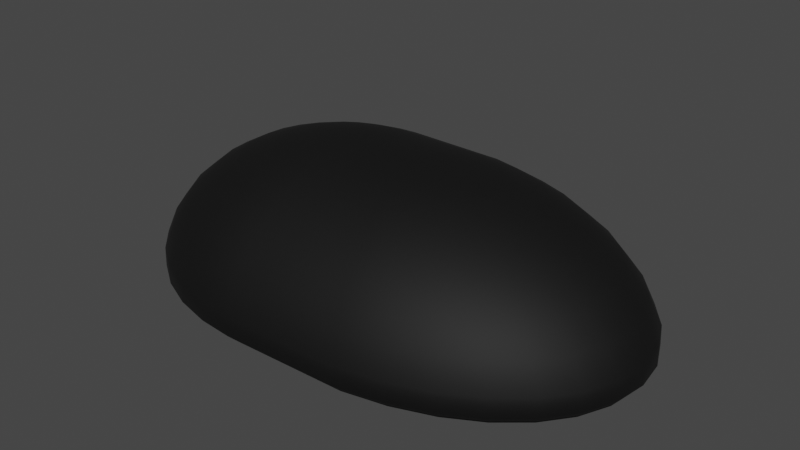 # Source: Mouse.blend  (saved by Blender 2.80.75; exported with 4.5.12 LTS)
import bpy
from mathutils import Matrix  # noqa: F401  (used for matrix-valued properties, if any)

bpy.ops.wm.read_factory_settings(use_empty=True)
scene = bpy.context.scene
scene.name = 'Scene'

# ---- collections
col_collection = bpy.data.collections.new('Collection'); scene.collection.children.link(col_collection)

# ---- materials (node trees are filled in below, after node groups)
mat_material_001 = bpy.data.materials.new('Material.001')
mat_material_001.use_transparent_shadow = False

# ---- material node trees
mat_material_001.use_nodes = True; mat_material_001.node_tree.nodes.clear()
_N = mat_material_001.node_tree.nodes; _L = mat_material_001.node_tree.links
n0 = _N.new('ShaderNodeOutputMaterial'); n0.name = 'Material Output'; n0.location = (300, 300)
n1 = _N.new('ShaderNodeBsdfPrincipled'); n1.name = 'Principled BSDF'; n1.location = (10, 300)
n1.distribution = 'GGX'
n1.subsurface_method = 'BURLEY'
n1.inputs[0].default_value = (0.0, 0.0, 0.0, 1.0)
n1.inputs[2].default_value = 0.7167
n1.inputs[3].default_value = 1.45
n1.inputs[27].default_value = (0.0, 0.0, 0.0, 1.0)
n1.inputs[28].default_value = 1.0
_L.new(n1.outputs[0], n0.inputs[0])
n0.is_active_output = True

# ---- world
world_world = bpy.data.worlds.new('World'); scene.world = world_world
world_world.use_nodes = True; world_world.node_tree.nodes.clear()
_N = world_world.node_tree.nodes; _L = world_world.node_tree.links
n0 = _N.new('ShaderNodeOutputWorld'); n0.name = 'World Output'; n0.location = (300, 300)
n1 = _N.new('ShaderNodeBackground'); n1.name = 'Background'; n1.location = (10, 300)
n1.inputs[0].default_value = (0.05088, 0.05088, 0.05088, 1.0)
_L.new(n1.outputs[0], n0.inputs[0])
n0.is_active_output = True
world_world.color = (0.05088, 0.05088, 0.05088)
world_world.use_sun_shadow = False
world_world.sun_shadow_jitter_overblur = 0.0

# ---- meshes
me_sphere = bpy.data.meshes.new('Sphere')
me_sphere.from_pydata([(-0.1879, 0.1456, 0.8595), (-0.1879, 0.2856, 0.8174), (-0.1879, 0.4146, 0.7491), (-0.1879, 0.5277, 0.6571), (-0.1879, 0.6205, 0.545), (-0.1879, 0.6895, 0.4172), (-0.1879, 0.7319, 0.2784), (-0.1877, 0.7345, 0.1787), (0.04163, 0.1428, 0.8595), (0.06708, 0.2801, 0.8174), (0.09053, 0.4066, 0.7491), (0.1111, 0.5176, 0.6571), (0.128, 0.6086, 0.545), (0.1405, 0.6762, 0.4172), (0.1482, 0.7179, 0.2784), (0.1489, 0.7204, 0.1787), (0.06708, 0.1345, 0.8595), (0.117, 0.2638, 0.8174), (0.163, 0.383, 0.7491), (0.2033, 0.4875, 0.6571), (0.2364, 0.5733, 0.545), (0.261, 0.637, 0.4172), (0.2762, 0.6762, 0.2784), (0.2773, 0.6786, 0.1787), (0.09053, 0.1211, 0.8595), (0.163, 0.2375, 0.8174), (0.2298, 0.3447, 0.7491), (0.2884, 0.4388, 0.6571), (0.3364, 0.5159, 0.545), (0.3721, 0.5733, 0.4172), (0.3941, 0.6086, 0.2784), (0.3957, 0.6107, 0.1787), (0.1111, 0.1029, 0.8595), (0.2033, 0.2019, 0.8174), (0.2884, 0.2932, 0.7491), (0.3629, 0.3731, 0.6571), (0.424, 0.4388, 0.545), (0.4695, 0.4875, 0.4172), (0.4975, 0.5176, 0.2784), (0.4994, 0.5193, 0.1787), (0.128, 0.08089, 0.8595), (0.2364, 0.1587, 0.8174), (0.3364, 0.2303, 0.7491), (0.424, 0.2932, 0.6571), (0.4959, 0.3447, 0.545), (0.5494, 0.383, 0.4172), (0.5823, 0.4066, 0.2784), (0.5845, 0.408, 0.1787), (0.1405, 0.05572, 0.8595), (0.261, 0.1093, 0.8174), (0.3721, 0.1587, 0.7491), (0.4695, 0.2019, 0.6571), (0.5494, 0.2375, 0.545), (0.6088, 0.2638, 0.4172), (0.6453, 0.2801, 0.2784), (0.6477, 0.2811, 0.1787), (0.1482, 0.0284, 0.8595), (0.2762, 0.05572, 0.8174), (0.3941, 0.08089, 0.7491), (0.4975, 0.1029, 0.6571), (0.5823, 0.1211, 0.545), (0.6453, 0.1345, 0.4172), (0.6841, 0.1428, 0.2784), (0.6867, 0.1433, 0.1787), (0.1508, -3.033e-07, 0.8595), (0.2813, -2.978e-07, 0.8174), (0.4015, -2.922e-07, 0.7491), (0.5069, -2.978e-07, 0.6571), (0.5934, -3.089e-07, 0.545), (0.6577, -2.644e-07, 0.4172), (0.6972, -3.534e-07, 0.2784), (0.6998, -3.415e-07, 0.1787), (0.1482, -0.0284, 0.8595), (0.2762, -0.05572, 0.8174), (0.3941, -0.08089, 0.7491), (0.4975, -0.1029, 0.6571), (0.5823, -0.1211, 0.545), (0.6453, -0.1345, 0.4172), (0.6841, -0.1428, 0.2784), (0.6867, -0.1433, 0.1787), (0.1405, -0.05572, 0.8595), (0.261, -0.1093, 0.8174), (0.3721, -0.1587, 0.7491), (0.4695, -0.2019, 0.6571), (0.5494, -0.2375, 0.545), (0.6088, -0.2638, 0.4172), (0.6453, -0.2801, 0.2784), (0.6477, -0.2811, 0.1787), (0.128, -0.08089, 0.8595), (0.2364, -0.1587, 0.8174), (0.3364, -0.2303, 0.7491), (0.424, -0.2932, 0.6571), (0.4959, -0.3447, 0.545), (0.5494, -0.383, 0.4172), (0.5823, -0.4066, 0.2784), (0.5845, -0.408, 0.1787), (0.1111, -0.1029, 0.8595), (0.2033, -0.2019, 0.8174), (0.2884, -0.2932, 0.7491), (0.3629, -0.3731, 0.6571), (0.424, -0.4388, 0.545), (0.4695, -0.4875, 0.4172), (0.4975, -0.5176, 0.2784), (0.4994, -0.5193, 0.1787), (0.09053, -0.1211, 0.8595), (0.163, -0.2375, 0.8174), (0.2298, -0.3447, 0.7491), (0.2884, -0.4388, 0.6571), (0.3364, -0.5159, 0.545), (0.3721, -0.5733, 0.4172), (0.3941, -0.6086, 0.2784), (0.3957, -0.6107, 0.1787), (0.06708, -0.1345, 0.8595), (0.117, -0.2638, 0.8174), (0.163, -0.383, 0.7491), (0.2033, -0.4875, 0.6571), (0.2364, -0.5733, 0.545), (0.261, -0.637, 0.4172), (0.2762, -0.6762, 0.2784), (0.2773, -0.6786, 0.1787), (0.04163, -0.1428, 0.8595), (0.06708, -0.2801, 0.8174), (0.09053, -0.4066, 0.7491), (0.1111, -0.5176, 0.6571), (0.128, -0.6086, 0.545), (0.1405, -0.6762, 0.4172), (0.1482, -0.7179, 0.2784), (0.1489, -0.7204, 0.1787), (-0.1879, -0.1456, 0.8595), (-0.1879, -0.2856, 0.8174), (-0.1879, -0.4146, 0.7491), (-0.1879, -0.5277, 0.6571), (-0.1879, -0.6205, 0.545), (-0.1879, -0.6895, 0.4172), (-0.1879, -0.7319, 0.2784), (-0.1877, -0.7345, 0.1787), (-0.2007, -0.1428, 0.8595), (-0.222, -0.2801, 0.8174), (-0.2418, -0.4066, 0.7491), (-0.259, -0.5176, 0.6571), (-0.2732, -0.6086, 0.545), (-0.2837, -0.6762, 0.4172), (-0.2902, -0.7179, 0.2784), (-0.2905, -0.7204, 0.1787), (-0.222, -0.1345, 0.8595), (-0.264, -0.2638, 0.8174), (-0.3026, -0.383, 0.7491), (-0.3365, -0.4875, 0.6571), (-0.3643, -0.5733, 0.545), (-0.385, -0.637, 0.4172), (-0.3977, -0.6762, 0.2784), (-0.3984, -0.6786, 0.1787), (-0.2418, -0.1211, 0.8595), (-0.3026, -0.2375, 0.8174), (-0.3587, -0.3447, 0.7491), (-0.4079, -0.4388, 0.6571), (-0.4483, -0.5159, 0.545), (-0.4783, -0.5733, 0.4172), (-0.4967, -0.6086, 0.2784), (-0.4978, -0.6107, 0.1787), (-0.1879, -4.747e-07, 0.8737), (-0.259, -0.1029, 0.8595), (-0.3365, -0.2019, 0.8174), (-0.4079, -0.2932, 0.7491), (-0.4705, -0.3731, 0.6571), (-0.5219, -0.4388, 0.545), (-0.5601, -0.4875, 0.4172), (-0.5836, -0.5176, 0.2784), (-0.5849, -0.5193, 0.1787), (-0.2732, -0.08089, 0.8595), (-0.3643, -0.1587, 0.8174), (-0.4483, -0.2303, 0.7491), (-0.5219, -0.2932, 0.6571), (-0.5823, -0.3447, 0.545), (-0.6272, -0.383, 0.4172), (-0.6548, -0.4066, 0.2784), (-0.6564, -0.408, 0.1787), (-0.2837, -0.05572, 0.8595), (-0.385, -0.1093, 0.8174), (-0.4783, -0.1587, 0.7491), (-0.5601, -0.2019, 0.6571), (-0.6272, -0.2375, 0.545), (-0.6771, -0.2638, 0.4172), (-0.7078, -0.2801, 0.2784), (-0.7095, -0.2811, 0.1787), (-0.2902, -0.0284, 0.8595), (-0.3977, -0.05572, 0.8174), (-0.4967, -0.08089, 0.7491), (-0.5836, -0.1029, 0.6571), (-0.6548, -0.1211, 0.545), (-0.7078, -0.1345, 0.4172), (-0.7404, -0.1428, 0.2784), (-0.7422, -0.1433, 0.1787), (-0.2924, -2.922e-07, 0.8595), (-0.402, -2.7e-07, 0.8174), (-0.503, -2.7e-07, 0.7491), (-0.5915, -1.977e-07, 0.6571), (-0.6642, -1.643e-07, 0.545), (-0.7181, -2.978e-07, 0.4172), (-0.7514, -1.31e-07, 0.2784), (-0.7533, -1.664e-07, 0.1787), (-0.2902, 0.0284, 0.8595), (-0.3977, 0.05572, 0.8174), (-0.4967, 0.08089, 0.7491), (-0.5836, 0.1029, 0.6571), (-0.6548, 0.1211, 0.545), (-0.7078, 0.1345, 0.4172), (-0.7404, 0.1428, 0.2784), (-0.7422, 0.1433, 0.1787), (-0.2837, 0.05572, 0.8595), (-0.385, 0.1093, 0.8174), (-0.4783, 0.1587, 0.7491), (-0.5601, 0.2019, 0.6571), (-0.6272, 0.2375, 0.545), (-0.6771, 0.2638, 0.4172), (-0.7078, 0.2801, 0.2784), (-0.7095, 0.2811, 0.1787), (-0.2732, 0.08089, 0.8595), (-0.3643, 0.1587, 0.8174), (-0.4483, 0.2303, 0.7491), (-0.5219, 0.2932, 0.6571), (-0.5823, 0.3447, 0.545), (-0.6272, 0.383, 0.4172), (-0.6548, 0.4066, 0.2784), (-0.6564, 0.408, 0.1787), (-0.259, 0.1029, 0.8595), (-0.3365, 0.2019, 0.8174), (-0.4079, 0.2932, 0.7491), (-0.4705, 0.3731, 0.6571), (-0.5219, 0.4388, 0.545), (-0.5601, 0.4875, 0.4172), (-0.5836, 0.5176, 0.2784), (-0.5849, 0.5193, 0.1787), (-0.2418, 0.1211, 0.8595), (-0.3026, 0.2375, 0.8174), (-0.3587, 0.3447, 0.7491), (-0.4079, 0.4388, 0.6571), (-0.4483, 0.5159, 0.545), (-0.4783, 0.5733, 0.4172), (-0.4967, 0.6086, 0.2784), (-0.4978, 0.6107, 0.1787), (-0.222, 0.1345, 0.8595), (-0.264, 0.2638, 0.8174), (-0.3026, 0.383, 0.7491), (-0.3365, 0.4875, 0.6571), (-0.3643, 0.5733, 0.545), (-0.385, 0.637, 0.4172), (-0.3977, 0.6762, 0.2784), (-0.3984, 0.6786, 0.1787), (-0.2007, 0.1428, 0.8595), (-0.222, 0.2801, 0.8174), (-0.2418, 0.4066, 0.7491), (-0.259, 0.5176, 0.6571), (-0.2732, 0.6086, 0.545), (-0.2837, 0.6762, 0.4172), (-0.2902, 0.7179, 0.2784), (-0.2905, 0.7204, 0.1787), (0.1582, 0.6828, 0.1342), (-0.1735, 0.6961, 0.1342), (0.2798, 0.6431, 0.1342), (0.392, 0.5788, 0.1342), (0.4903, 0.4922, 0.1342), (0.571, 0.3868, 0.1342), (0.6309, 0.2664, 0.1342), (0.6678, 0.1358, 0.1342), (0.6803, -3.388e-07, 0.1342), (0.6678, -0.1358, 0.1342), (0.6309, -0.2664, 0.1342), (0.571, -0.3868, 0.1342), (0.4903, -0.4922, 0.1342), (0.392, -0.5788, 0.1342), (0.2798, -0.6431, 0.1342), (0.1582, -0.6828, 0.1342), (-0.1735, -0.6961, 0.1342), (-0.2849, -0.6828, 0.1342), (-0.3921, -0.6431, 0.1342), (-0.4909, -0.5788, 0.1342), (-0.5775, -0.4922, 0.1342), (-0.6485, -0.3868, 0.1342), (-0.7013, -0.2664, 0.1342), (-0.7339, -0.1358, 0.1342), (-0.7448, -1.728e-07, 0.1342), (-0.7339, 0.1358, 0.1342), (-0.7013, 0.2664, 0.1342), (-0.6485, 0.3868, 0.1342), (-0.5775, 0.4922, 0.1342), (-0.4909, 0.5788, 0.1342), (-0.3921, 0.6431, 0.1342), (-0.2849, 0.6828, 0.1342), (-0.0891, -3.063e-07, 0.1342)], [], [(3, 2, 10, 11), (4, 3, 11, 12), (5, 4, 12, 13), (6, 5, 13, 14), (7, 6, 14, 15), (0, 160, 8), (1, 0, 8, 9), (2, 1, 9, 10), (10, 9, 17, 18), (11, 10, 18, 19), (12, 11, 19, 20), (13, 12, 20, 21), (14, 13, 21, 22), (15, 14, 22, 23), (8, 160, 16), (9, 8, 16, 17), (22, 21, 29, 30), (23, 22, 30, 31), (16, 160, 24), (17, 16, 24, 25), (18, 17, 25, 26), (19, 18, 26, 27), (20, 19, 27, 28), (21, 20, 28, 29), (26, 25, 33, 34), (27, 26, 34, 35), (28, 27, 35, 36), (29, 28, 36, 37), (30, 29, 37, 38), (31, 30, 38, 39), (24, 160, 32), (25, 24, 32, 33), (38, 37, 45, 46), (39, 38, 46, 47), (32, 160, 40), (33, 32, 40, 41), (34, 33, 41, 42), (35, 34, 42, 43), (36, 35, 43, 44), (37, 36, 44, 45), (43, 42, 50, 51), (44, 43, 51, 52), (45, 44, 52, 53), (46, 45, 53, 54), (47, 46, 54, 55), (40, 160, 48), (41, 40, 48, 49), (42, 41, 49, 50), (55, 54, 62, 63), (48, 160, 56), (49, 48, 56, 57), (50, 49, 57, 58), (51, 50, 58, 59), (52, 51, 59, 60), (53, 52, 60, 61), (54, 53, 61, 62), (59, 58, 66, 67), (60, 59, 67, 68), (61, 60, 68, 69), (62, 61, 69, 70), (63, 62, 70, 71), (56, 160, 64), (57, 56, 64, 65), (58, 57, 65, 66), (71, 70, 78, 79), (64, 160, 72), (65, 64, 72, 73), (66, 65, 73, 74), (67, 66, 74, 75), (68, 67, 75, 76), (69, 68, 76, 77), (70, 69, 77, 78), (76, 75, 83, 84), (77, 76, 84, 85), (78, 77, 85, 86), (79, 78, 86, 87), (72, 160, 80), (73, 72, 80, 81), (74, 73, 81, 82), (75, 74, 82, 83), (81, 80, 88, 89), (82, 81, 89, 90), (83, 82, 90, 91), (84, 83, 91, 92), (85, 84, 92, 93), (86, 85, 93, 94), (87, 86, 94, 95), (80, 160, 88), (93, 92, 100, 101), (94, 93, 101, 102), (95, 94, 102, 103), (88, 160, 96), (89, 88, 96, 97), (90, 89, 97, 98), (91, 90, 98, 99), (92, 91, 99, 100), (97, 96, 104, 105), (98, 97, 105, 106), (99, 98, 106, 107), (100, 99, 107, 108), (101, 100, 108, 109), (102, 101, 109, 110), (103, 102, 110, 111), (96, 160, 104), (109, 108, 116, 117), (110, 109, 117, 118), (111, 110, 118, 119), (104, 160, 112), (105, 104, 112, 113), (106, 105, 113, 114), (107, 106, 114, 115), (108, 107, 115, 116), (114, 113, 121, 122), (115, 114, 122, 123), (116, 115, 123, 124), (117, 116, 124, 125), (118, 117, 125, 126), (119, 118, 126, 127), (112, 160, 120), (113, 112, 120, 121), (126, 125, 133, 134), (127, 126, 134, 135), (120, 160, 128), (121, 120, 128, 129), (122, 121, 129, 130), (123, 122, 130, 131), (124, 123, 131, 132), (125, 124, 132, 133), (130, 129, 137, 138), (131, 130, 138, 139), (132, 131, 139, 140), (133, 132, 140, 141), (134, 133, 141, 142), (135, 134, 142, 143), (128, 160, 136), (129, 128, 136, 137), (142, 141, 149, 150), (143, 142, 150, 151), (136, 160, 144), (137, 136, 144, 145), (138, 137, 145, 146), (139, 138, 146, 147), (140, 139, 147, 148), (141, 140, 148, 149), (147, 146, 154, 155), (148, 147, 155, 156), (149, 148, 156, 157), (150, 149, 157, 158), (151, 150, 158, 159), (144, 160, 152), (145, 144, 152, 153), (146, 145, 153, 154), (159, 158, 167, 168), (152, 160, 161), (153, 152, 161, 162), (154, 153, 162, 163), (155, 154, 163, 164), (156, 155, 164, 165), (157, 156, 165, 166), (158, 157, 166, 167), (165, 164, 172, 173), (166, 165, 173, 174), (167, 166, 174, 175), (168, 167, 175, 176), (161, 160, 169), (162, 161, 169, 170), (163, 162, 170, 171), (164, 163, 171, 172), (169, 160, 177), (170, 169, 177, 178), (171, 170, 178, 179), (172, 171, 179, 180), (173, 172, 180, 181), (174, 173, 181, 182), (175, 174, 182, 183), (176, 175, 183, 184), (181, 180, 188, 189), (182, 181, 189, 190), (183, 182, 190, 191), (184, 183, 191, 192), (177, 160, 185), (178, 177, 185, 186), (179, 178, 186, 187), (180, 179, 187, 188), (186, 185, 193, 194), (187, 186, 194, 195), (188, 187, 195, 196), (189, 188, 196, 197), (190, 189, 197, 198), (191, 190, 198, 199), (192, 191, 199, 200), (185, 160, 193), (198, 197, 205, 206), (199, 198, 206, 207), (200, 199, 207, 208), (193, 160, 201), (194, 193, 201, 202), (195, 194, 202, 203), (196, 195, 203, 204), (197, 196, 204, 205), (202, 201, 209, 210), (203, 202, 210, 211), (204, 203, 211, 212), (205, 204, 212, 213), (206, 205, 213, 214), (207, 206, 214, 215), (208, 207, 215, 216), (201, 160, 209), (214, 213, 221, 222), (215, 214, 222, 223), (216, 215, 223, 224), (209, 160, 217), (210, 209, 217, 218), (211, 210, 218, 219), (212, 211, 219, 220), (213, 212, 220, 221), (219, 218, 226, 227), (220, 219, 227, 228), (221, 220, 228, 229), (222, 221, 229, 230), (223, 222, 230, 231), (224, 223, 231, 232), (217, 160, 225), (218, 217, 225, 226), (231, 230, 238, 239), (232, 231, 239, 240), (225, 160, 233), (226, 225, 233, 234), (227, 226, 234, 235), (228, 227, 235, 236), (229, 228, 236, 237), (230, 229, 237, 238), (236, 235, 243, 244), (237, 236, 244, 245), (238, 237, 245, 246), (239, 238, 246, 247), (240, 239, 247, 248), (233, 160, 241), (234, 233, 241, 242), (235, 234, 242, 243), (248, 247, 255, 256), (241, 160, 249), (242, 241, 249, 250), (243, 242, 250, 251), (244, 243, 251, 252), (245, 244, 252, 253), (246, 245, 253, 254), (247, 246, 254, 255), (252, 251, 2, 3), (253, 252, 3, 4), (254, 253, 4, 5), (255, 254, 5, 6), (256, 255, 6, 7), (249, 160, 0), (250, 249, 0, 1), (251, 250, 1, 2), (63, 71, 265, 264), (159, 168, 277, 276), (135, 143, 274, 273), (79, 87, 267, 266), (7, 15, 257, 258), (23, 31, 260, 259), (216, 224, 284, 283), (151, 159, 276, 275), (95, 103, 269, 268), (232, 240, 286, 285), (15, 23, 259, 257), (208, 216, 283, 282), (39, 47, 262, 261), (248, 256, 288, 287), (176, 184, 279, 278), (55, 63, 264, 263), (224, 232, 285, 284), (168, 176, 278, 277), (111, 119, 271, 270), (31, 39, 261, 260), (192, 200, 281, 280), (240, 248, 287, 286), (256, 7, 258, 288), (127, 135, 273, 272), (103, 111, 270, 269), (71, 79, 266, 265), (47, 55, 263, 262), (184, 192, 280, 279), (119, 127, 272, 271), (200, 208, 282, 281), (143, 151, 275, 274), (87, 95, 268, 267), (257, 259, 289), (259, 260, 289), (260, 261, 289), (261, 262, 289), (262, 263, 289), (263, 264, 289), (264, 265, 289), (265, 266, 289), (266, 267, 289), (267, 268, 289), (268, 269, 289), (269, 270, 289), (270, 271, 289), (271, 272, 289), (272, 273, 289), (273, 274, 289), (274, 275, 289), (275, 276, 289), (276, 277, 289), (277, 278, 289), (278, 279, 289), (279, 280, 289), (280, 281, 289), (281, 282, 289), (282, 283, 289), (283, 284, 289), (284, 285, 289), (285, 286, 289), (286, 287, 289), (287, 288, 289), (288, 258, 289), (258, 257, 289)])
me_sphere.polygons.foreach_set('use_smooth', [True] * 320)
_uv = me_sphere.uv_layers.new(name='UVMap')
_uv.uv.foreach_set('vector', [0.75, 0.75, 0.75, 0.8125, 0.7188, 0.8125, 0.7188, 0.75, 0.75, 0.6875, 0.75, 0.75, 0.7188, 0.75, 0.7188, 0.6875, 0.75, 0.625, 0.75, 0.6875, 0.7188, 0.6875, 0.7188, 0.625, 0.75, 0.5625, 0.75, 0.625, 0.7188, 0.625, 0.7188, 0.5625, 0.75, 0.5, 0.75, 0.5625, 0.7188, 0.5625, 0.7188, 0.5, 0.75, 0.9375, 0.7344, 1.0, 0.7187, 0.9375, 0.75, 0.875, 0.75, 0.9375, 0.7187, 0.9375, 0.7188, 0.875, 0.75, 0.8125, 0.75, 0.875, 0.7188, 0.875, 0.7188, 0.8125, 0.7188, 0.8125, 0.7188, 0.875, 0.6875, 0.875, 0.6875, 0.8125, 0.7188, 0.75, 0.7188, 0.8125, 0.6875, 0.8125, 0.6875, 0.75, 0.7188, 0.6875, 0.7188, 0.75, 0.6875, 0.75, 0.6875, 0.6875, 0.7188, 0.625, 0.7188, 0.6875, 0.6875, 0.6875, 0.6875, 0.625, 0.7188, 0.5625, 0.7188, 0.625, 0.6875, 0.625, 0.6875, 0.5625, 0.7188, 0.5, 0.7188, 0.5625, 0.6875, 0.5625, 0.6875, 0.5, 0.7187, 0.9375, 0.7031, 1.0, 0.6875, 0.9375, 0.7188, 0.875, 0.7187, 0.9375, 0.6875, 0.9375, 0.6875, 0.875, 0.6875, 0.5625, 0.6875, 0.625, 0.6562, 0.625, 0.6562, 0.5625, 0.6875, 0.5, 0.6875, 0.5625, 0.6562, 0.5625, 0.6562, 0.5, 0.6875, 0.9375, 0.6719, 1.0, 0.6562, 0.9375, 0.6875, 0.875, 0.6875, 0.9375, 0.6562, 0.9375, 0.6562, 0.875, 0.6875, 0.8125, 0.6875, 0.875, 0.6562, 0.875, 0.6562, 0.8125, 0.6875, 0.75, 0.6875, 0.8125, 0.6562, 0.8125, 0.6562, 0.75, 0.6875, 0.6875, 0.6875, 0.75, 0.6562, 0.75, 0.6562, 0.6875, 0.6875, 0.625, 0.6875, 0.6875, 0.6562, 0.6875, 0.6562, 0.625, 0.6562, 0.8125, 0.6562, 0.875, 0.625, 0.875, 0.625, 0.8125, 0.6562, 0.75, 0.6562, 0.8125, 0.625, 0.8125, 0.625, 0.75, 0.6562, 0.6875, 0.6562, 0.75, 0.625, 0.75, 0.625, 0.6875, 0.6562, 0.625, 0.6562, 0.6875, 0.625, 0.6875, 0.625, 0.625, 0.6562, 0.5625, 0.6562, 0.625, 0.625, 0.625, 0.625, 0.5625, 0.6562, 0.5, 0.6562, 0.5625, 0.625, 0.5625, 0.625, 0.5, 0.6562, 0.9375, 0.6406, 1.0, 0.625, 0.9375, 0.6562, 0.875, 0.6562, 0.9375, 0.625, 0.9375, 0.625, 0.875, 0.625, 0.5625, 0.625, 0.625, 0.5937, 0.625, 0.5937, 0.5625, 0.625, 0.5, 0.625, 0.5625, 0.5937, 0.5625, 0.5937, 0.5, 0.625, 0.9375, 0.6094, 1.0, 0.5937, 0.9375, 0.625, 0.875, 0.625, 0.9375, 0.5937, 0.9375, 0.5937, 0.875, 0.625, 0.8125, 0.625, 0.875, 0.5937, 0.875, 0.5937, 0.8125, 0.625, 0.75, 0.625, 0.8125, 0.5937, 0.8125, 0.5937, 0.75, 0.625, 0.6875, 0.625, 0.75, 0.5937, 0.75, 0.5937, 0.6875, 0.625, 0.625, 0.625, 0.6875, 0.5937, 0.6875, 0.5937, 0.625, 0.5937, 0.75, 0.5937, 0.8125, 0.5625, 0.8125, 0.5625, 0.75, 0.5937, 0.6875, 0.5937, 0.75, 0.5625, 0.75, 0.5625, 0.6875, 0.5937, 0.625, 0.5937, 0.6875, 0.5625, 0.6875, 0.5625, 0.625, 0.5937, 0.5625, 0.5937, 0.625, 0.5625, 0.625, 0.5625, 0.5625, 0.5937, 0.5, 0.5937, 0.5625, 0.5625, 0.5625, 0.5625, 0.5, 0.5937, 0.9375, 0.5781, 1.0, 0.5625, 0.9375, 0.5937, 0.875, 0.5937, 0.9375, 0.5625, 0.9375, 0.5625, 0.875, 0.5937, 0.8125, 0.5937, 0.875, 0.5625, 0.875, 0.5625, 0.8125, 0.5625, 0.5, 0.5625, 0.5625, 0.5312, 0.5625, 0.5312, 0.5, 0.5625, 0.9375, 0.5469, 1.0, 0.5312, 0.9375, 0.5625, 0.875, 0.5625, 0.9375, 0.5312, 0.9375, 0.5312, 0.875, 0.5625, 0.8125, 0.5625, 0.875, 0.5312, 0.875, 0.5312, 0.8125, 0.5625, 0.75, 0.5625, 0.8125, 0.5312, 0.8125, 0.5312, 0.75, 0.5625, 0.6875, 0.5625, 0.75, 0.5312, 0.75, 0.5312, 0.6875, 0.5625, 0.625, 0.5625, 0.6875, 0.5312, 0.6875, 0.5312, 0.625, 0.5625, 0.5625, 0.5625, 0.625, 0.5312, 0.625, 0.5312, 0.5625, 0.5312, 0.75, 0.5312, 0.8125, 0.5, 0.8125, 0.5, 0.75, 0.5312, 0.6875, 0.5312, 0.75, 0.5, 0.75, 0.5, 0.6875, 0.5312, 0.625, 0.5312, 0.6875, 0.5, 0.6875, 0.5, 0.625, 0.5312, 0.5625, 0.5312, 0.625, 0.5, 0.625, 0.5, 0.5625, 0.5312, 0.5, 0.5312, 0.5625, 0.5, 0.5625, 0.5, 0.5, 0.5312, 0.9375, 0.5156, 1.0, 0.5, 0.9375, 0.5312, 0.875, 0.5312, 0.9375, 0.5, 0.9375, 0.5, 0.875, 0.5312, 0.8125, 0.5312, 0.875, 0.5, 0.875, 0.5, 0.8125, 0.5, 0.5, 0.5, 0.5625, 0.4687, 0.5625, 0.4687, 0.5, 0.5, 0.9375, 0.4844, 1.0, 0.4687, 0.9375, 0.5, 0.875, 0.5, 0.9375, 0.4687, 0.9375, 0.4687, 0.875, 0.5, 0.8125, 0.5, 0.875, 0.4687, 0.875, 0.4687, 0.8125, 0.5, 0.75, 0.5, 0.8125, 0.4687, 0.8125, 0.4687, 0.75, 0.5, 0.6875, 0.5, 0.75, 0.4687, 0.75, 0.4687, 0.6875, 0.5, 0.625, 0.5, 0.6875, 0.4687, 0.6875, 0.4687, 0.625, 0.5, 0.5625, 0.5, 0.625, 0.4687, 0.625, 0.4687, 0.5625, 0.4687, 0.6875, 0.4687, 0.75, 0.4375, 0.75, 0.4375, 0.6875, 0.4687, 0.625, 0.4687, 0.6875, 0.4375, 0.6875, 0.4375, 0.625, 0.4687, 0.5625, 0.4687, 0.625, 0.4375, 0.625, 0.4375, 0.5625, 0.4687, 0.5, 0.4687, 0.5625, 0.4375, 0.5625, 0.4375, 0.5, 0.4687, 0.9375, 0.4531, 1.0, 0.4375, 0.9375, 0.4687, 0.875, 0.4687, 0.9375, 0.4375, 0.9375, 0.4375, 0.875, 0.4687, 0.8125, 0.4687, 0.875, 0.4375, 0.875, 0.4375, 0.8125, 0.4687, 0.75, 0.4687, 0.8125, 0.4375, 0.8125, 0.4375, 0.75, 0.4375, 0.875, 0.4375, 0.9375, 0.4062, 0.9375, 0.4062, 0.875, 0.4375, 0.8125, 0.4375, 0.875, 0.4062, 0.875, 0.4062, 0.8125, 0.4375, 0.75, 0.4375, 0.8125, 0.4062, 0.8125, 0.4062, 0.75, 0.4375, 0.6875, 0.4375, 0.75, 0.4062, 0.75, 0.4062, 0.6875, 0.4375, 0.625, 0.4375, 0.6875, 0.4062, 0.6875, 0.4062, 0.625, 0.4375, 0.5625, 0.4375, 0.625, 0.4062, 0.625, 0.4062, 0.5625, 0.4375, 0.5, 0.4375, 0.5625, 0.4062, 0.5625, 0.4062, 0.5, 0.4375, 0.9375, 0.4219, 1.0, 0.4062, 0.9375, 0.4062, 0.625, 0.4062, 0.6875, 0.375, 0.6875, 0.375, 0.625, 0.4062, 0.5625, 0.4062, 0.625, 0.375, 0.625, 0.375, 0.5625, 0.4062, 0.5, 0.4062, 0.5625, 0.375, 0.5625, 0.375, 0.5, 0.4062, 0.9375, 0.3906, 1.0, 0.375, 0.9375, 0.4062, 0.875, 0.4062, 0.9375, 0.375, 0.9375, 0.375, 0.875, 0.4062, 0.8125, 0.4062, 0.875, 0.375, 0.875, 0.375, 0.8125, 0.4062, 0.75, 0.4062, 0.8125, 0.375, 0.8125, 0.375, 0.75, 0.4062, 0.6875, 0.4062, 0.75, 0.375, 0.75, 0.375, 0.6875, 0.375, 0.875, 0.375, 0.9375, 0.3437, 0.9375, 0.3437, 0.875, 0.375, 0.8125, 0.375, 0.875, 0.3437, 0.875, 0.3437, 0.8125, 0.375, 0.75, 0.375, 0.8125, 0.3437, 0.8125, 0.3437, 0.75, 0.375, 0.6875, 0.375, 0.75, 0.3437, 0.75, 0.3437, 0.6875, 0.375, 0.625, 0.375, 0.6875, 0.3437, 0.6875, 0.3437, 0.625, 0.375, 0.5625, 0.375, 0.625, 0.3437, 0.625, 0.3437, 0.5625, 0.375, 0.5, 0.375, 0.5625, 0.3437, 0.5625, 0.3437, 0.5, 0.375, 0.9375, 0.3594, 1.0, 0.3437, 0.9375, 0.3437, 0.625, 0.3437, 0.6875, 0.3125, 0.6875, 0.3125, 0.625, 0.3437, 0.5625, 0.3437, 0.625, 0.3125, 0.625, 0.3125, 0.5625, 0.3437, 0.5, 0.3437, 0.5625, 0.3125, 0.5625, 0.3125, 0.5, 0.3437, 0.9375, 0.3281, 1.0, 0.3125, 0.9375, 0.3437, 0.875, 0.3437, 0.9375, 0.3125, 0.9375, 0.3125, 0.875, 0.3437, 0.8125, 0.3437, 0.875, 0.3125, 0.875, 0.3125, 0.8125, 0.3437, 0.75, 0.3437, 0.8125, 0.3125, 0.8125, 0.3125, 0.75, 0.3437, 0.6875, 0.3437, 0.75, 0.3125, 0.75, 0.3125, 0.6875, 0.3125, 0.8125, 0.3125, 0.875, 0.2812, 0.875, 0.2812, 0.8125, 0.3125, 0.75, 0.3125, 0.8125, 0.2812, 0.8125, 0.2812, 0.75, 0.3125, 0.6875, 0.3125, 0.75, 0.2812, 0.75, 0.2812, 0.6875, 0.3125, 0.625, 0.3125, 0.6875, 0.2812, 0.6875, 0.2812, 0.625, 0.3125, 0.5625, 0.3125, 0.625, 0.2812, 0.625, 0.2812, 0.5625, 0.3125, 0.5, 0.3125, 0.5625, 0.2812, 0.5625, 0.2812, 0.5, 0.3125, 0.9375, 0.2969, 1.0, 0.2812, 0.9375, 0.3125, 0.875, 0.3125, 0.9375, 0.2812, 0.9375, 0.2812, 0.875, 0.2812, 0.5625, 0.2812, 0.625, 0.25, 0.625, 0.25, 0.5625, 0.2812, 0.5, 0.2812, 0.5625, 0.25, 0.5625, 0.25, 0.5, 0.2812, 0.9375, 0.2656, 1.0, 0.25, 0.9375, 0.2812, 0.875, 0.2812, 0.9375, 0.25, 0.9375, 0.25, 0.875, 0.2812, 0.8125, 0.2812, 0.875, 0.25, 0.875, 0.25, 0.8125, 0.2812, 0.75, 0.2812, 0.8125, 0.25, 0.8125, 0.25, 0.75, 0.2812, 0.6875, 0.2812, 0.75, 0.25, 0.75, 0.25, 0.6875, 0.2812, 0.625, 0.2812, 0.6875, 0.25, 0.6875, 0.25, 0.625, 0.25, 0.8125, 0.25, 0.875, 0.2188, 0.875, 0.2188, 0.8125, 0.25, 0.75, 0.25, 0.8125, 0.2188, 0.8125, 0.2187, 0.75, 0.25, 0.6875, 0.25, 0.75, 0.2187, 0.75, 0.2187, 0.6875, 0.25, 0.625, 0.25, 0.6875, 0.2187, 0.6875, 0.2188, 0.625, 0.25, 0.5625, 0.25, 0.625, 0.2188, 0.625, 0.2187, 0.5625, 0.25, 0.5, 0.25, 0.5625, 0.2187, 0.5625, 0.2187, 0.5, 0.25, 0.9375, 0.2344, 1.0, 0.2188, 0.9375, 0.25, 0.875, 0.25, 0.9375, 0.2188, 0.9375, 0.2188, 0.875, 0.2187, 0.5625, 0.2188, 0.625, 0.1875, 0.625, 0.1875, 0.5625, 0.2187, 0.5, 0.2187, 0.5625, 0.1875, 0.5625, 0.1875, 0.5, 0.2188, 0.9375, 0.2031, 1.0, 0.1875, 0.9375, 0.2188, 0.875, 0.2188, 0.9375, 0.1875, 0.9375, 0.1875, 0.875, 0.2188, 0.8125, 0.2188, 0.875, 0.1875, 0.875, 0.1875, 0.8125, 0.2187, 0.75, 0.2188, 0.8125, 0.1875, 0.8125, 0.1875, 0.75, 0.2187, 0.6875, 0.2187, 0.75, 0.1875, 0.75, 0.1875, 0.6875, 0.2188, 0.625, 0.2187, 0.6875, 0.1875, 0.6875, 0.1875, 0.625, 0.1875, 0.75, 0.1875, 0.8125, 0.1563, 0.8125, 0.1563, 0.75, 0.1875, 0.6875, 0.1875, 0.75, 0.1563, 0.75, 0.1562, 0.6875, 0.1875, 0.625, 0.1875, 0.6875, 0.1562, 0.6875, 0.1563, 0.625, 0.1875, 0.5625, 0.1875, 0.625, 0.1563, 0.625, 0.1562, 0.5625, 0.1875, 0.5, 0.1875, 0.5625, 0.1562, 0.5625, 0.1562, 0.5, 0.1875, 0.9375, 0.1719, 1.0, 0.1563, 0.9375, 0.1875, 0.875, 0.1875, 0.9375, 0.1563, 0.9375, 0.1563, 0.875, 0.1875, 0.8125, 0.1875, 0.875, 0.1563, 0.875, 0.1563, 0.8125, 0.1562, 0.5, 0.1562, 0.5625, 0.125, 0.5625, 0.125, 0.5, 0.1563, 0.9375, 0.1406, 1.0, 0.125, 0.9375, 0.1563, 0.875, 0.1563, 0.9375, 0.125, 0.9375, 0.125, 0.875, 0.1563, 0.8125, 0.1563, 0.875, 0.125, 0.875, 0.125, 0.8125, 0.1563, 0.75, 0.1563, 0.8125, 0.125, 0.8125, 0.125, 0.75, 0.1562, 0.6875, 0.1563, 0.75, 0.125, 0.75, 0.125, 0.6875, 0.1563, 0.625, 0.1562, 0.6875, 0.125, 0.6875, 0.125, 0.625, 0.1562, 0.5625, 0.1563, 0.625, 0.125, 0.625, 0.125, 0.5625, 0.125, 0.6875, 0.125, 0.75, 0.09375, 0.75, 0.09375, 0.6875, 0.125, 0.625, 0.125, 0.6875, 0.09375, 0.6875, 0.09375, 0.625, 0.125, 0.5625, 0.125, 0.625, 0.09375, 0.625, 0.09375, 0.5625, 0.125, 0.5, 0.125, 0.5625, 0.09375, 0.5625, 0.09375, 0.5, 0.125, 0.9375, 0.1094, 1.0, 0.09375, 0.9375, 0.125, 0.875, 0.125, 0.9375, 0.09375, 0.9375, 0.09375, 0.875, 0.125, 0.8125, 0.125, 0.875, 0.09375, 0.875, 0.09375, 0.8125, 0.125, 0.75, 0.125, 0.8125, 0.09375, 0.8125, 0.09375, 0.75, 0.09375, 0.9375, 0.07813, 1.0, 0.0625, 0.9375, 0.09375, 0.875, 0.09375, 0.9375, 0.0625, 0.9375, 0.0625, 0.875, 0.09375, 0.8125, 0.09375, 0.875, 0.0625, 0.875, 0.0625, 0.8125, 0.09375, 0.75, 0.09375, 0.8125, 0.0625, 0.8125, 0.0625, 0.75, 0.09375, 0.6875, 0.09375, 0.75, 0.0625, 0.75, 0.0625, 0.6875, 0.09375, 0.625, 0.09375, 0.6875, 0.0625, 0.6875, 0.0625, 0.625, 0.09375, 0.5625, 0.09375, 0.625, 0.0625, 0.625, 0.0625, 0.5625, 0.09375, 0.5, 0.09375, 0.5625, 0.0625, 0.5625, 0.0625, 0.5, 0.0625, 0.6875, 0.0625, 0.75, 0.03125, 0.75, 0.03125, 0.6875, 0.0625, 0.625, 0.0625, 0.6875, 0.03125, 0.6875, 0.03125, 0.625, 0.0625, 0.5625, 0.0625, 0.625, 0.03125, 0.625, 0.03125, 0.5625, 0.0625, 0.5, 0.0625, 0.5625, 0.03125, 0.5625, 0.03125, 0.5, 0.0625, 0.9375, 0.04688, 1.0, 0.03125, 0.9375, 0.0625, 0.875, 0.0625, 0.9375, 0.03125, 0.9375, 0.03125, 0.875, 0.0625, 0.8125, 0.0625, 0.875, 0.03125, 0.875, 0.03125, 0.8125, 0.0625, 0.75, 0.0625, 0.8125, 0.03125, 0.8125, 0.03125, 0.75, 0.03125, 0.875, 0.03125, 0.9375, 2.384e-07, 0.9375, 8.941e-08, 0.875, 0.03125, 0.8125, 0.03125, 0.875, 8.941e-08, 0.875, 5.96e-08, 0.8125, 0.03125, 0.75, 0.03125, 0.8125, 5.96e-08, 0.8125, 0.0, 0.75, 0.03125, 0.6875, 0.03125, 0.75, 0.0, 0.75, 0.0, 0.6875, 0.03125, 0.625, 0.03125, 0.6875, 0.0, 0.6875, 5.96e-08, 0.625, 0.03125, 0.5625, 0.03125, 0.625, 5.96e-08, 0.625, 0.0, 0.5625, 0.03125, 0.5, 0.03125, 0.5625, 0.0, 0.5625, 0.0, 0.5, 0.03125, 0.9375, 0.01563, 1.0, 2.384e-07, 0.9375, 1.0, 0.625, 1.0, 0.6875, 0.9688, 0.6875, 0.9688, 0.625, 1.0, 0.5625, 1.0, 0.625, 0.9688, 0.625, 0.9688, 0.5625, 1.0, 0.5, 1.0, 0.5625, 0.9688, 0.5625, 0.9688, 0.5, 1.0, 0.9375, 0.9844, 1.0, 0.9688, 0.9375, 1.0, 0.875, 1.0, 0.9375, 0.9688, 0.9375, 0.9688, 0.875, 1.0, 0.8125, 1.0, 0.875, 0.9688, 0.875, 0.9688, 0.8125, 1.0, 0.75, 1.0, 0.8125, 0.9688, 0.8125, 0.9688, 0.75, 1.0, 0.6875, 1.0, 0.75, 0.9688, 0.75, 0.9688, 0.6875, 0.9688, 0.875, 0.9688, 0.9375, 0.9375, 0.9375, 0.9375, 0.875, 0.9688, 0.8125, 0.9688, 0.875, 0.9375, 0.875, 0.9375, 0.8125, 0.9688, 0.75, 0.9688, 0.8125, 0.9375, 0.8125, 0.9375, 0.75, 0.9688, 0.6875, 0.9688, 0.75, 0.9375, 0.75, 0.9375, 0.6875, 0.9688, 0.625, 0.9688, 0.6875, 0.9375, 0.6875, 0.9375, 0.625, 0.9688, 0.5625, 0.9688, 0.625, 0.9375, 0.625, 0.9375, 0.5625, 0.9688, 0.5, 0.9688, 0.5625, 0.9375, 0.5625, 0.9375, 0.5, 0.9688, 0.9375, 0.9531, 1.0, 0.9375, 0.9375, 0.9375, 0.625, 0.9375, 0.6875, 0.9062, 0.6875, 0.9062, 0.625, 0.9375, 0.5625, 0.9375, 0.625, 0.9062, 0.625, 0.9062, 0.5625, 0.9375, 0.5, 0.9375, 0.5625, 0.9062, 0.5625, 0.9062, 0.5, 0.9375, 0.9375, 0.9219, 1.0, 0.9063, 0.9375, 0.9375, 0.875, 0.9375, 0.9375, 0.9063, 0.9375, 0.9063, 0.875, 0.9375, 0.8125, 0.9375, 0.875, 0.9063, 0.875, 0.9062, 0.8125, 0.9375, 0.75, 0.9375, 0.8125, 0.9062, 0.8125, 0.9062, 0.75, 0.9375, 0.6875, 0.9375, 0.75, 0.9062, 0.75, 0.9062, 0.6875, 0.9062, 0.8125, 0.9063, 0.875, 0.875, 0.875, 0.875, 0.8125, 0.9062, 0.75, 0.9062, 0.8125, 0.875, 0.8125, 0.875, 0.75, 0.9062, 0.6875, 0.9062, 0.75, 0.875, 0.75, 0.875, 0.6875, 0.9062, 0.625, 0.9062, 0.6875, 0.875, 0.6875, 0.875, 0.625, 0.9062, 0.5625, 0.9062, 0.625, 0.875, 0.625, 0.875, 0.5625, 0.9062, 0.5, 0.9062, 0.5625, 0.875, 0.5625, 0.875, 0.5, 0.9063, 0.9375, 0.8906, 1.0, 0.875, 0.9375, 0.9063, 0.875, 0.9063, 0.9375, 0.875, 0.9375, 0.875, 0.875, 0.875, 0.5625, 0.875, 0.625, 0.8438, 0.625, 0.8438, 0.5625, 0.875, 0.5, 0.875, 0.5625, 0.8438, 0.5625, 0.8438, 0.5, 0.875, 0.9375, 0.8594, 1.0, 0.8438, 0.9375, 0.875, 0.875, 0.875, 0.9375, 0.8438, 0.9375, 0.8438, 0.875, 0.875, 0.8125, 0.875, 0.875, 0.8438, 0.875, 0.8438, 0.8125, 0.875, 0.75, 0.875, 0.8125, 0.8438, 0.8125, 0.8438, 0.75, 0.875, 0.6875, 0.875, 0.75, 0.8438, 0.75, 0.8438, 0.6875, 0.875, 0.625, 0.875, 0.6875, 0.8438, 0.6875, 0.8438, 0.625, 0.8438, 0.75, 0.8438, 0.8125, 0.8125, 0.8125, 0.8125, 0.75, 0.8438, 0.6875, 0.8438, 0.75, 0.8125, 0.75, 0.8125, 0.6875, 0.8438, 0.625, 0.8438, 0.6875, 0.8125, 0.6875, 0.8125, 0.625, 0.8438, 0.5625, 0.8438, 0.625, 0.8125, 0.625, 0.8125, 0.5625, 0.8438, 0.5, 0.8438, 0.5625, 0.8125, 0.5625, 0.8125, 0.5, 0.8438, 0.9375, 0.8281, 1.0, 0.8125, 0.9375, 0.8438, 0.875, 0.8438, 0.9375, 0.8125, 0.9375, 0.8125, 0.875, 0.8438, 0.8125, 0.8438, 0.875, 0.8125, 0.875, 0.8125, 0.8125, 0.8125, 0.5, 0.8125, 0.5625, 0.7812, 0.5625, 0.7812, 0.5, 0.8125, 0.9375, 0.7969, 1.0, 0.7812, 0.9375, 0.8125, 0.875, 0.8125, 0.9375, 0.7812, 0.9375, 0.7812, 0.875, 0.8125, 0.8125, 0.8125, 0.875, 0.7812, 0.875, 0.7812, 0.8125, 0.8125, 0.75, 0.8125, 0.8125, 0.7812, 0.8125, 0.7812, 0.75, 0.8125, 0.6875, 0.8125, 0.75, 0.7812, 0.75, 0.7812, 0.6875, 0.8125, 0.625, 0.8125, 0.6875, 0.7812, 0.6875, 0.7812, 0.625, 0.8125, 0.5625, 0.8125, 0.625, 0.7812, 0.625, 0.7812, 0.5625, 0.7812, 0.75, 0.7812, 0.8125, 0.75, 0.8125, 0.75, 0.75, 0.7812, 0.6875, 0.7812, 0.75, 0.75, 0.75, 0.75, 0.6875, 0.7812, 0.625, 0.7812, 0.6875, 0.75, 0.6875, 0.75, 0.625, 0.7812, 0.5625, 0.7812, 0.625, 0.75, 0.625, 0.75, 0.5625, 0.7812, 0.5, 0.7812, 0.5625, 0.75, 0.5625, 0.75, 0.5, 0.7812, 0.9375, 0.7656, 1.0, 0.75, 0.9375, 0.7812, 0.875, 0.7812, 0.9375, 0.75, 0.9375, 0.75, 0.875, 0.7812, 0.8125, 0.7812, 0.875, 0.75, 0.875, 0.75, 0.8125, 0.5312, 0.5, 0.5, 0.5, 0.5, 0.5, 0.5312, 0.5, 0.1562, 0.5, 0.125, 0.5, 0.125, 0.5, 0.1562, 0.5, 0.25, 0.5, 0.2187, 0.5, 0.2187, 0.5, 0.25, 0.5, 0.4687, 0.5, 0.4375, 0.5, 0.4375, 0.5, 0.4687, 0.5, 0.75, 0.5, 0.7188, 0.5, 0.7188, 0.5, 0.75, 0.5, 0.6875, 0.5, 0.6562, 0.5, 0.6562, 0.5, 0.6875, 0.5, 0.9375, 0.5, 0.9062, 0.5, 0.9062, 0.5, 0.9375, 0.5, 0.1875, 0.5, 0.1562, 0.5, 0.1562, 0.5, 0.1875, 0.5, 0.4062, 0.5, 0.375, 0.5, 0.375, 0.5, 0.4062, 0.5, 0.875, 0.5, 0.8438, 0.5, 0.8438, 0.5, 0.875, 0.5, 0.7188, 0.5, 0.6875, 0.5, 0.6875, 0.5, 0.7188, 0.5, 0.9688, 0.5, 0.9375, 0.5, 0.9375, 0.5, 0.9688, 0.5, 0.625, 0.5, 0.5937, 0.5, 0.5937, 0.5, 0.625, 0.5, 0.8125, 0.5, 0.7812, 0.5, 0.7812, 0.5, 0.8125, 0.5, 0.09375, 0.5, 0.0625, 0.5, 0.0625, 0.5, 0.09375, 0.5, 0.5625, 0.5, 0.5312, 0.5, 0.5312, 0.5, 0.5625, 0.5, 0.9062, 0.5, 0.875, 0.5, 0.875, 0.5, 0.9062, 0.5, 0.125, 0.5, 0.09375, 0.5, 0.09375, 0.5, 0.125, 0.5, 0.3437, 0.5, 0.3125, 0.5, 0.3125, 0.5, 0.3437, 0.5, 0.6562, 0.5, 0.625, 0.5, 0.625, 0.5, 0.6562, 0.5, 0.03125, 0.5, 0.0, 0.5, 0.0, 0.5, 0.03125, 0.5, 0.8438, 0.5, 0.8125, 0.5, 0.8125, 0.5, 0.8438, 0.5, 0.7812, 0.5, 0.75, 0.5, 0.75, 0.5, 0.7812, 0.5, 0.2812, 0.5, 0.25, 0.5, 0.25, 0.5, 0.2812, 0.5, 0.375, 0.5, 0.3437, 0.5, 0.3437, 0.5, 0.375, 0.5, 0.5, 0.5, 0.4687, 0.5, 0.4687, 0.5, 0.5, 0.5, 0.5937, 0.5, 0.5625, 0.5, 0.5625, 0.5, 0.5937, 0.5, 0.0625, 0.5, 0.03125, 0.5, 0.03125, 0.5, 0.0625, 0.5, 0.3125, 0.5, 0.2812, 0.5, 0.2812, 0.5, 0.3125, 0.5, 1.0, 0.5, 0.9688, 0.5, 0.9688, 0.5, 1.0, 0.5, 0.2187, 0.5, 0.1875, 0.5, 0.1875, 0.5, 0.2187, 0.5, 0.4375, 0.5, 0.4062, 0.5, 0.4062, 0.5, 0.4375, 0.5, 0.7188, 0.5, 0.6875, 0.5, 0.4854, 0.5, 0.6875, 0.5, 0.6562, 0.5, 0.4854, 0.5, 0.6562, 0.5, 0.625, 0.5, 0.4854, 0.5, 0.625, 0.5, 0.5937, 0.5, 0.4854, 0.5, 0.5937, 0.5, 0.5625, 0.5, 0.4854, 0.5, 0.5625, 0.5, 0.5312, 0.5, 0.4854, 0.5, 0.5312, 0.5, 0.5, 0.5, 0.4854, 0.5, 0.5, 0.5, 0.4687, 0.5, 0.4854, 0.5, 0.4687, 0.5, 0.4375, 0.5, 0.4854, 0.5, 0.4375, 0.5, 0.4062, 0.5, 0.4854, 0.5, 0.4062, 0.5, 0.375, 0.5, 0.4854, 0.5, 0.375, 0.5, 0.3437, 0.5, 0.4854, 0.5, 0.3437, 0.5, 0.3125, 0.5, 0.4854, 0.5, 0.3125, 0.5, 0.2812, 0.5, 0.4854, 0.5, 0.2812, 0.5, 0.25, 0.5, 0.4854, 0.5, 0.25, 0.5, 0.2187, 0.5, 0.4854, 0.5, 0.2187, 0.5, 0.1875, 0.5, 0.4854, 0.5, 0.1875, 0.5, 0.1562, 0.5, 0.4854, 0.5, 0.1562, 0.5, 0.125, 0.5, 0.4854, 0.5, 0.125, 0.5, 0.09375, 0.5, 0.4854, 0.5, 0.09375, 0.5, 0.0625, 0.5, 0.4854, 0.5, 0.0625, 0.5, 0.03125, 0.5, 0.4854, 0.5, 0.03125, 0.5, 0.0, 0.5, 0.4854, 0.5, 0.0, 0.5, 0.9688, 0.5, 0.4854, 0.5, 0.9688, 0.5, 0.9375, 0.5, 0.4854, 0.5, 0.9375, 0.5, 0.9062, 0.5, 0.4854, 0.5, 0.9062, 0.5, 0.875, 0.5, 0.4854, 0.5, 0.875, 0.5, 0.8438, 0.5, 0.4854, 0.5, 0.8438, 0.5, 0.8125, 0.5, 0.4854, 0.5, 0.8125, 0.5, 0.7812, 0.5, 0.4854, 0.5, 0.7812, 0.5, 0.75, 0.5, 0.4854, 0.5, 0.75, 0.5, 0.7188, 0.5, 0.4854, 0.5])
me_sphere.materials.append(mat_material_001)
me_sphere.use_remesh_preserve_volume = False
me_sphere.use_remesh_preserve_attributes = False
me_sphere.use_mirror_vertex_groups = False
me_sphere.update()

# ---- objects
ob_sphere = bpy.data.objects.new('Sphere', me_sphere)

# ---- transforms, parenting, visibility, modifiers, constraints
ob_sphere.location = (0.0, 0.0, 0.0)
ob_sphere.scale = (1.858, 1.188, 1.0)
ob_sphere.lineart.crease_threshold = 0.0

# ---- collection membership
col_collection.objects.link(ob_sphere)

# ---- scene / render settings (as saved in the file)
scene.frame_start = 1; scene.frame_end = 250; scene.frame_set(1)
scene.render.engine = 'BLENDER_EEVEE_NEXT'
scene.cycles.use_denoising = False
scene.cycles.samples = 128
scene.cycles.sampling_pattern = 'TABULATED_SOBOL'
scene.cycles.use_adaptive_sampling = False
scene.cycles.use_light_tree = False
scene.view_settings.view_transform = 'Filmic'
bpy.context.view_layer.update()

# ---- added for rendering (the .blend has no active camera and no usable light): camera, sun
cam_auto = bpy.data.cameras.new('AutoCamera')
cam_auto.lens = 50.0
cam_auto.sensor_width = 36.0
cam_auto.clip_end = 1000.0
ob_auto_camera = bpy.data.objects.new('AutoCamera', cam_auto)
scene.collection.objects.link(ob_auto_camera)
ob_auto_camera.location = (3.00226, -3.66231, 2.94547)
ob_auto_camera.rotation_euler = (1.09748, -7.21219e-08, 0.694738)
scene.camera = ob_auto_camera
light_auto_sun = bpy.data.lights.new('AutoSun', 'SUN')
light_auto_sun.energy = 3.0
light_auto_sun.angle = 0.0523599
ob_auto_sun = bpy.data.objects.new('AutoSun', light_auto_sun)
scene.collection.objects.link(ob_auto_sun)
ob_auto_sun.rotation_euler = (0.872665, 0.174533, 0.523599)
bpy.context.view_layer.update()
